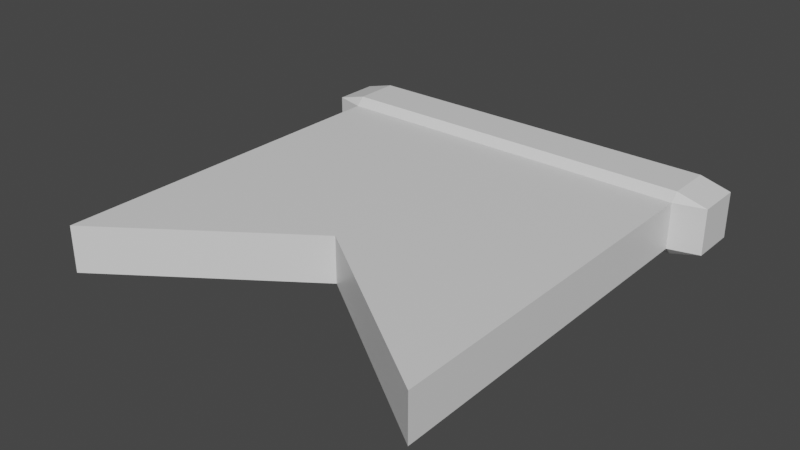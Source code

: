# Source: bannerBlue.blend  (saved by Blender 2.81.16; exported with 4.5.12 LTS)
import bpy
from mathutils import Matrix  # noqa: F401  (used for matrix-valued properties, if any)

bpy.ops.wm.read_factory_settings(use_empty=True)
scene = bpy.context.scene
scene.name = 'Scene'

# ---- collections
col_collection = bpy.data.collections.new('Collection'); scene.collection.children.link(col_collection)

# ---- materials (node trees are filled in below, after node groups)
mat_material = bpy.data.materials.new('Material')
mat_material.alpha_threshold = 0.0
mat_material.use_transparent_shadow = False
mat_material.line_color = (0.0, 0.0, 0.0, 1.0)

# ---- material node trees
mat_material.use_nodes = True; mat_material.node_tree.nodes.clear()
_N = mat_material.node_tree.nodes; _L = mat_material.node_tree.links
n0 = _N.new('ShaderNodeOutputMaterial'); n0.name = 'Material Output'; n0.location = (300, 300)
n1 = _N.new('ShaderNodeBsdfPrincipled'); n1.name = 'Principled BSDF'; n1.location = (10, 300)
n1.distribution = 'GGX'
n1.subsurface_method = 'BURLEY'
n1.inputs[2].default_value = 0.4
n1.inputs[3].default_value = 1.45
n1.inputs[27].default_value = (0.0, 0.0, 0.0, 1.0)
n1.inputs[28].default_value = 1.0
_L.new(n1.outputs[0], n0.inputs[0])
n0.is_active_output = True

# ---- world
world_world = bpy.data.worlds.new('World'); scene.world = world_world
world_world.use_nodes = True; world_world.node_tree.nodes.clear()
_N = world_world.node_tree.nodes; _L = world_world.node_tree.links
n0 = _N.new('ShaderNodeOutputWorld'); n0.name = 'World Output'; n0.location = (300, 300)
n1 = _N.new('ShaderNodeBackground'); n1.name = 'Background'; n1.location = (10, 300)
n1.inputs[0].default_value = (0.05088, 0.05088, 0.05088, 1.0)
_L.new(n1.outputs[0], n0.inputs[0])
n0.is_active_output = True
world_world.color = (0.05088, 0.05088, 0.05088)
world_world.use_sun_shadow = False
world_world.sun_shadow_jitter_overblur = 0.0

# ---- meshes
me_cube = bpy.data.meshes.new('Cube')
me_cube.from_pydata([(0.3784, -0.04023, 0.04023), (0.3252, -0.04023, 0.05456), (0.3252, -0.05456, 0.04023), (0.3252, -0.04023, -0.05456), (0.3784, -0.04023, -0.04023), (0.3252, -0.05456, -0.04023), (-0.3252, -0.05456, 0.04023), (-0.3252, -0.04023, 0.05456), (-0.3784, -0.04023, 0.04023), (-0.3252, -0.05456, -0.04023), (-0.3784, -0.04023, -0.04023), (-0.3252, -0.04023, -0.05456), (0.3784, 0.04023, 0.04023), (0.3252, 0.05456, 0.04023), (0.3252, 0.04023, 0.05456), (0.3252, 0.05456, -0.04023), (0.3784, 0.04023, -0.04023), (0.3252, 0.04023, -0.05456), (-0.3252, 0.05456, 0.04023), (-0.3784, 0.04023, 0.04023), (-0.3252, 0.04023, 0.05456), (-0.3252, 0.04023, -0.05456), (-0.3784, 0.04023, -0.04023), (-0.3252, 0.05456, -0.04023), (0.3252, -0.6965, 0.04023), (0.3252, -0.6965, -0.04023), (-0.3252, -0.6965, -0.04023), (-0.3252, -0.6965, 0.04023), (8.941e-08, -0.4685, 0.04023), (5.96e-08, -0.4685, -0.04023)], [], [(3, 21, 17), (18, 15, 23), (8, 22, 10), (14, 7, 1), (5, 25, 29), (0, 1, 2), (3, 4, 5), (6, 7, 8), (9, 10, 11), (12, 13, 14), (15, 16, 17), (18, 19, 20), (21, 22, 23), (21, 15, 17), (17, 4, 3), (5, 0, 2), (19, 23, 22), (10, 6, 8), (16, 13, 12), (20, 8, 7), (1, 6, 2), (11, 22, 21), (14, 18, 20), (14, 0, 12), (3, 9, 11), (12, 4, 16), (29, 27, 26), (2, 25, 5), (6, 27, 28), (9, 27, 6), (24, 29, 25), (3, 11, 21), (18, 13, 15), (8, 19, 22), (14, 20, 7), (26, 9, 29), (9, 5, 29), (21, 23, 15), (17, 16, 4), (5, 4, 0), (19, 18, 23), (10, 9, 6), (16, 15, 13), (20, 19, 8), (1, 7, 6), (11, 10, 22), (14, 13, 18), (14, 1, 0), (3, 5, 9), (12, 0, 4), (29, 28, 27), (2, 24, 25), (24, 2, 28), (2, 6, 28), (9, 26, 27), (24, 28, 29)])
_uv = me_cube.uv_layers.new(name='UVMap')
_uv.uv.foreach_set('vector', [0.3422, 0.5176, 0.1578, 0.7324, 0.1578, 0.5176, 0.5922, 0.01759, 0.4078, 0.2324, 0.4078, 0.01759, 0.5922, 0.7828, 0.4078, 0.9672, 0.4078, 0.7828, 0.8422, 0.5176, 0.6578, 0.7324, 0.6578, 0.5176, 0.4078, 0.5176, 0.4078, 0.5176, 0.4078, 0.625, 0.5922, 0.4672, 0.625, 0.4672, 0.5922, 0.5, 0.3422, 0.5176, 0.3422, 0.5, 0.375, 0.5176, 0.5922, 0.7324, 0.625, 0.7324, 0.5922, 0.75, 0.4078, 0.7324, 0.4078, 0.75, 0.375, 0.7324, 0.5922, 0.2828, 0.5922, 0.25, 0.625, 0.2828, 0.4078, 0.2324, 0.4078, 0.25, 0.375, 0.2324, 0.5922, 0.01759, 0.5922, 0.0, 0.625, 0.01759, 0.1578, 0.7324, 0.1578, 0.75, 0.125, 0.7324, 0.1578, 0.7324, 0.125, 0.5176, 0.1578, 0.5176, 0.1578, 0.5176, 0.3422, 0.5, 0.3422, 0.5176, 0.4078, 0.5176, 0.5922, 0.4672, 0.5922, 0.5176, 0.5922, 0.9672, 0.4078, 1.0, 0.4078, 0.9672, 0.4078, 0.7828, 0.5922, 0.7324, 0.5922, 0.7828, 0.4078, 0.2828, 0.5922, 0.2324, 0.5922, 0.2828, 0.8422, 0.7324, 0.6578, 0.75, 0.6578, 0.7324, 0.6578, 0.5176, 0.5922, 0.7324, 0.5922, 0.5176, 0.3422, 0.7324, 0.1578, 0.75, 0.1578, 0.7324, 0.8422, 0.5176, 0.875, 0.7324, 0.8422, 0.7324, 0.8422, 0.5176, 0.6578, 0.5, 0.8422, 0.5, 0.3422, 0.5176, 0.4078, 0.7324, 0.3422, 0.7324, 0.5922, 0.2828, 0.4078, 0.4672, 0.4078, 0.2828, 0.4078, 0.625, 0.5922, 0.7324, 0.4078, 0.7324, 0.5922, 0.5176, 0.4078, 0.5176, 0.4078, 0.5176, 0.5922, 0.7324, 0.5922, 0.7324, 0.5922, 0.625, 0.4078, 0.7324, 0.5922, 0.7324, 0.5922, 0.7324, 0.5922, 0.5176, 0.4078, 0.625, 0.4078, 0.5176, 0.3422, 0.5176, 0.3422, 0.7324, 0.1578, 0.7324, 0.5922, 0.01759, 0.5922, 0.2324, 0.4078, 0.2324, 0.5922, 0.7828, 0.5922, 0.9672, 0.4078, 0.9672, 0.8422, 0.5176, 0.8422, 0.7324, 0.6578, 0.7324, 0.4078, 0.7324, 0.4078, 0.7324, 0.4078, 0.625, 0.4078, 0.7324, 0.4078, 0.5176, 0.4078, 0.625, 0.1578, 0.7324, 0.125, 0.7324, 0.125, 0.5176, 0.1578, 0.5176, 0.1578, 0.5, 0.3422, 0.5, 0.4078, 0.5176, 0.4078, 0.4672, 0.5922, 0.4672, 0.5922, 0.9672, 0.5922, 1.0, 0.4078, 1.0, 0.4078, 0.7828, 0.4078, 0.7324, 0.5922, 0.7324, 0.4078, 0.2828, 0.4078, 0.2324, 0.5922, 0.2324, 0.8422, 0.7324, 0.8422, 0.75, 0.6578, 0.75, 0.6578, 0.5176, 0.6578, 0.7324, 0.5922, 0.7324, 0.3422, 0.7324, 0.3422, 0.75, 0.1578, 0.75, 0.8422, 0.5176, 0.875, 0.5176, 0.875, 0.7324, 0.8422, 0.5176, 0.6578, 0.5176, 0.6578, 0.5, 0.3422, 0.5176, 0.4078, 0.5176, 0.4078, 0.7324, 0.5922, 0.2828, 0.5922, 0.4672, 0.4078, 0.4672, 0.4078, 0.625, 0.5922, 0.625, 0.5922, 0.7324, 0.5922, 0.5176, 0.5922, 0.5176, 0.4078, 0.5176, 0.5922, 0.5176, 0.5922, 0.5176, 0.5922, 0.625, 0.5922, 0.5176, 0.5922, 0.7324, 0.5922, 0.625, 0.4078, 0.7324, 0.4078, 0.7324, 0.5922, 0.7324, 0.5922, 0.5176, 0.5922, 0.625, 0.4078, 0.625])
_ca = me_cube.color_attributes.new('Col', 'BYTE_COLOR', 'CORNER')
_ca.data.foreach_set('color', [0.02843, 0.0648, 0.2747, 1.0, 0.02843, 0.0648, 0.2747, 1.0, 0.02843, 0.0648, 0.2747, 1.0, 0.02843, 0.0648, 0.2747, 1.0, 0.02843, 0.0648, 0.2747, 1.0, 0.02843, 0.0648, 0.2747, 1.0, 0.2747, 0.1683, 0.02843, 1.0, 0.2747, 0.1683, 0.02843, 1.0, 0.2747, 0.1683, 0.02843, 1.0, 0.02843, 0.0648, 0.2747, 1.0, 0.02843, 0.0648, 0.2747, 1.0, 0.02843, 0.0648, 0.2747, 1.0, 0.02843, 0.0648, 0.2747, 1.0, 0.02843, 0.0648, 0.2747, 1.0, 0.02843, 0.0648, 0.2747, 1.0, 0.2747, 0.1683, 0.02843, 1.0, 0.2747, 0.1683, 0.02843, 1.0, 0.2747, 0.1683, 0.02843, 1.0, 0.2747, 0.1683, 0.02843, 1.0, 0.2747, 0.1683, 0.02843, 1.0, 0.2747, 0.1683, 0.02843, 1.0, 0.2747, 0.1683, 0.02843, 1.0, 0.2747, 0.1683, 0.02843, 1.0, 0.2747, 0.1683, 0.02843, 1.0, 0.2747, 0.1683, 0.02843, 1.0, 0.2747, 0.1683, 0.02843, 1.0, 0.2747, 0.1683, 0.02843, 1.0, 0.2747, 0.1683, 0.02843, 1.0, 0.2747, 0.1683, 0.02843, 1.0, 0.2747, 0.1683, 0.02843, 1.0, 0.2747, 0.1683, 0.02843, 1.0, 0.2747, 0.1683, 0.02843, 1.0, 0.2747, 0.1683, 0.02843, 1.0, 0.2747, 0.1683, 0.02843, 1.0, 0.2747, 0.1683, 0.02843, 1.0, 0.2747, 0.1683, 0.02843, 1.0, 0.2747, 0.1683, 0.02843, 1.0, 0.2747, 0.1683, 0.02843, 1.0, 0.2747, 0.1683, 0.02843, 1.0, 0.02843, 0.0648, 0.2747, 1.0, 0.02843, 0.0648, 0.2747, 1.0, 0.02843, 0.0648, 0.2747, 1.0, 0.2747, 0.1683, 0.02843, 1.0, 0.2747, 0.1683, 0.02843, 1.0, 0.2747, 0.1683, 0.02843, 1.0, 0.2747, 0.1683, 0.02843, 1.0, 0.2747, 0.1683, 0.02843, 1.0, 0.2747, 0.1683, 0.02843, 1.0, 0.2747, 0.1683, 0.02843, 1.0, 0.2747, 0.1683, 0.02843, 1.0, 0.2747, 0.1683, 0.02843, 1.0, 0.2747, 0.1683, 0.02843, 1.0, 0.2747, 0.1683, 0.02843, 1.0, 0.2747, 0.1683, 0.02843, 1.0, 0.2747, 0.1683, 0.02843, 1.0, 0.2747, 0.1683, 0.02843, 1.0, 0.2747, 0.1683, 0.02843, 1.0, 0.2747, 0.1683, 0.02843, 1.0, 0.2747, 0.1683, 0.02843, 1.0, 0.2747, 0.1683, 0.02843, 1.0, 0.02843, 0.0648, 0.2747, 1.0, 0.02843, 0.0648, 0.2747, 1.0, 0.02843, 0.0648, 0.2747, 1.0, 0.2747, 0.1683, 0.02843, 1.0, 0.2747, 0.1683, 0.02843, 1.0, 0.2747, 0.1683, 0.02843, 1.0, 0.02843, 0.0648, 0.2747, 1.0, 0.02843, 0.0648, 0.2747, 1.0, 0.02843, 0.0648, 0.2747, 1.0, 0.2747, 0.1683, 0.02843, 1.0, 0.2747, 0.1683, 0.02843, 1.0, 0.2747, 0.1683, 0.02843, 1.0, 0.02843, 0.0648, 0.2747, 1.0, 0.02843, 0.0648, 0.2747, 1.0, 0.02843, 0.0648, 0.2747, 1.0, 0.2747, 0.1683, 0.02843, 1.0, 0.2747, 0.1683, 0.02843, 1.0, 0.2747, 0.1683, 0.02843, 1.0, 0.02843, 0.0648, 0.2747, 1.0, 0.02843, 0.0648, 0.2747, 1.0, 0.02843, 0.0648, 0.2747, 1.0, 0.02843, 0.0648, 0.2747, 1.0, 0.02843, 0.0648, 0.2747, 1.0, 0.02843, 0.0648, 0.2747, 1.0, 0.02843, 0.0648, 0.2747, 1.0, 0.02843, 0.0648, 0.2747, 1.0, 0.02843, 0.0648, 0.2747, 1.0, 0.02843, 0.0648, 0.2747, 1.0, 0.02843, 0.0648, 0.2747, 1.0, 0.02843, 0.0648, 0.2747, 1.0, 0.02843, 0.0648, 0.2747, 1.0, 0.02843, 0.0648, 0.2747, 1.0, 0.02843, 0.0648, 0.2747, 1.0, 0.02843, 0.0648, 0.2747, 1.0, 0.02843, 0.0648, 0.2747, 1.0, 0.02843, 0.0648, 0.2747, 1.0, 0.02843, 0.0648, 0.2747, 1.0, 0.02843, 0.0648, 0.2747, 1.0, 0.02843, 0.0648, 0.2747, 1.0, 0.2747, 0.1683, 0.02843, 1.0, 0.2747, 0.1683, 0.02843, 1.0, 0.2747, 0.1683, 0.02843, 1.0, 0.02843, 0.0648, 0.2747, 1.0, 0.02843, 0.0648, 0.2747, 1.0, 0.02843, 0.0648, 0.2747, 1.0, 0.02843, 0.0648, 0.2747, 1.0, 0.02843, 0.0648, 0.2747, 1.0, 0.02843, 0.0648, 0.2747, 1.0, 0.02843, 0.0648, 0.2747, 1.0, 0.02843, 0.0648, 0.2747, 1.0, 0.02843, 0.0648, 0.2747, 1.0, 0.02843, 0.0648, 0.2747, 1.0, 0.02843, 0.0648, 0.2747, 1.0, 0.02843, 0.0648, 0.2747, 1.0, 0.2747, 0.1683, 0.02843, 1.0, 0.2747, 0.1683, 0.02843, 1.0, 0.2747, 0.1683, 0.02843, 1.0, 0.2747, 0.1683, 0.02843, 1.0, 0.2747, 0.1683, 0.02843, 1.0, 0.2747, 0.1683, 0.02843, 1.0, 0.2747, 0.1683, 0.02843, 1.0, 0.2747, 0.1683, 0.02843, 1.0, 0.2747, 0.1683, 0.02843, 1.0, 0.2747, 0.1683, 0.02843, 1.0, 0.2747, 0.1683, 0.02843, 1.0, 0.2747, 0.1683, 0.02843, 1.0, 0.2747, 0.1683, 0.02843, 1.0, 0.2747, 0.1683, 0.02843, 1.0, 0.2747, 0.1683, 0.02843, 1.0, 0.2747, 0.1683, 0.02843, 1.0, 0.2747, 0.1683, 0.02843, 1.0, 0.2747, 0.1683, 0.02843, 1.0, 0.02843, 0.0648, 0.2747, 1.0, 0.02843, 0.0648, 0.2747, 1.0, 0.02843, 0.0648, 0.2747, 1.0, 0.2747, 0.1683, 0.02843, 1.0, 0.2747, 0.1683, 0.02843, 1.0, 0.2747, 0.1683, 0.02843, 1.0, 0.02843, 0.0648, 0.2747, 1.0, 0.02843, 0.0648, 0.2747, 1.0, 0.02843, 0.0648, 0.2747, 1.0, 0.2747, 0.1683, 0.02843, 1.0, 0.2747, 0.1683, 0.02843, 1.0, 0.2747, 0.1683, 0.02843, 1.0, 0.02843, 0.0648, 0.2747, 1.0, 0.02843, 0.0648, 0.2747, 1.0, 0.02843, 0.0648, 0.2747, 1.0, 0.2747, 0.1683, 0.02843, 1.0, 0.2747, 0.1683, 0.02843, 1.0, 0.2747, 0.1683, 0.02843, 1.0, 0.02843, 0.0648, 0.2747, 1.0, 0.02843, 0.0648, 0.2747, 1.0, 0.02843, 0.0648, 0.2747, 1.0, 0.02843, 0.0648, 0.2747, 1.0, 0.02843, 0.0648, 0.2747, 1.0, 0.02843, 0.0648, 0.2747, 1.0, 0.02843, 0.0648, 0.2747, 1.0, 0.02843, 0.0648, 0.2747, 1.0, 0.02843, 0.0648, 0.2747, 1.0, 0.02843, 0.0648, 0.2747, 1.0, 0.02843, 0.0648, 0.2747, 1.0, 0.02843, 0.0648, 0.2747, 1.0, 0.02843, 0.0648, 0.2747, 1.0, 0.02843, 0.0648, 0.2747, 1.0, 0.02843, 0.0648, 0.2747, 1.0, 0.02843, 0.0648, 0.2747, 1.0, 0.02843, 0.0648, 0.2747, 1.0, 0.02843, 0.0648, 0.2747, 1.0])
me_cube.materials.append(mat_material)
me_cube.use_remesh_preserve_volume = False
me_cube.use_remesh_preserve_attributes = False
me_cube.use_mirror_vertex_groups = False
me_cube.use_paint_bone_selection = False
me_cube.use_paint_mask = True
me_cube.update()

# ---- objects
ob_cube = bpy.data.objects.new('Cube', me_cube)

# ---- transforms, parenting, visibility, modifiers, constraints
ob_cube.location = (0.0, 0.0, 0.0)
ob_cube.lock_rotations_4d = False
ob_cube.empty_display_type = 'ARROWS'
ob_cube.lineart.crease_threshold = 0.0

# ---- collection membership
col_collection.objects.link(ob_cube)

# ---- scene / render settings (as saved in the file)
scene.frame_start = 1; scene.frame_end = 250; scene.frame_set(1)
scene.render.engine = 'BLENDER_EEVEE_NEXT'
scene.cycles.use_denoising = False
scene.cycles.samples = 128
scene.cycles.sampling_pattern = 'TABULATED_SOBOL'
scene.cycles.use_adaptive_sampling = False
scene.cycles.use_light_tree = False
scene.view_settings.view_transform = 'Filmic'
bpy.context.view_layer.update()

# ---- added for rendering (the .blend has no active camera and no usable light): camera, sun
cam_auto = bpy.data.cameras.new('AutoCamera')
cam_auto.lens = 50.0
cam_auto.sensor_width = 36.0
cam_auto.clip_end = 1000.0
ob_auto_camera = bpy.data.objects.new('AutoCamera', cam_auto)
scene.collection.objects.link(ob_auto_camera)
ob_auto_camera.location = (0.9917, -1.51101, 0.79336)
ob_auto_camera.rotation_euler = (1.09748, -7.21219e-08, 0.694738)
scene.camera = ob_auto_camera
light_auto_sun = bpy.data.lights.new('AutoSun', 'SUN')
light_auto_sun.energy = 3.0
light_auto_sun.angle = 0.0523599
ob_auto_sun = bpy.data.objects.new('AutoSun', light_auto_sun)
scene.collection.objects.link(ob_auto_sun)
ob_auto_sun.rotation_euler = (0.872665, 0.174533, 0.523599)
bpy.context.view_layer.update()
